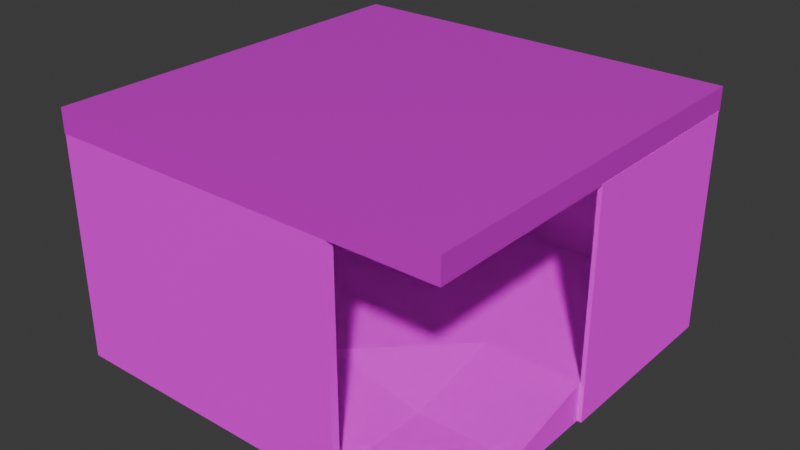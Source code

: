 # Source: POD.blend  (saved by Blender 5.2.44; exported with 4.5.12 LTS)
import bpy
from mathutils import Matrix  # noqa: F401  (used for matrix-valued properties, if any)

bpy.ops.wm.read_factory_settings(use_empty=True)
scene = bpy.context.scene
scene.name = 'Scene'

# ---- collections
col_collection = bpy.data.collections.new('Collection'); scene.collection.children.link(col_collection)

# ---- images (referenced by path relative to the original .blend; pixels are not part of the script)
import os
ASSET_DIR = os.environ.get("B2B_ASSET_DIR", "")  # directory of the original .blend (textures are referenced by path, not embedded)
HERE = os.path.dirname(os.path.abspath(__file__))  # packed textures are extracted next to this script under _unpacked/

def load_image(name, relpath, width, height, colorspace="sRGB"):
    """Load a texture the original file referenced (path relative to the .blend, or extracted next to this script)."""
    p = next((c for c in (os.path.join(HERE, relpath), os.path.join(ASSET_DIR, relpath)) if relpath and os.path.exists(c)), "")
    if p:
        img = bpy.data.images.load(p, check_existing=True)
        img.name = name
    else:  # same state as the original file: an image datablock whose file is absent (Cycles renders it pink)
        img = bpy.data.images.new(name, width, height)
        img.source = "FILE"
        img.filepath = "//" + (relpath or name)
    img.colorspace_settings.name = colorspace
    return img
img_material_001_basecolor_png = load_image('Material.001_BaseColor.png', 'Material.001_BaseColor.png', 1024, 1024, 'sRGB')
img_material_001_metallic_png = load_image('Material.001_Metallic.png', 'Material.001_Metallic.png', 1024, 1024, 'sRGB')
img_material_001_roughness_png = load_image('Material.001_Roughness.png', 'Material.001_Roughness.png', 1024, 1024, 'sRGB')
img_material_001_normal_png = load_image('Material.001_Normal.png', 'Material.001_Normal.png', 1024, 1024, 'Non-Color')
img_material_basecolor_png = load_image('Material_BaseColor.png', 'Material_BaseColor.png', 1024, 1024, 'sRGB')
img_material_metallic_png = load_image('Material_Metallic.png', 'Material_Metallic.png', 1024, 1024, 'sRGB')
img_material_roughness_png = load_image('Material_Roughness.png', 'Material_Roughness.png', 1024, 1024, 'sRGB')
img_material_normal_png = load_image('Material_Normal.png', 'Material_Normal.png', 1024, 1024, 'sRGB')

# ---- materials (node trees are filled in below, after node groups)
mat_material_001 = bpy.data.materials.new('Material.001')
mat_material = bpy.data.materials.new('Material')

# ---- material node trees
mat_material_001.use_nodes = True; mat_material_001.node_tree.nodes.clear()
_N = mat_material_001.node_tree.nodes; _L = mat_material_001.node_tree.links
n0 = _N.new('ShaderNodeBsdfPrincipled'); n0.name = 'Principled BSDF'; n0.location = (-200, 100)
n0.inputs[10].default_value = 0.005
n1 = _N.new('ShaderNodeOutputMaterial'); n1.name = 'Material Output'; n1.location = (200, 100)
n2 = _N.new('ShaderNodeTexImage'); n2.name = 'Image Texture'; n2.location = (-784, 449)
n2.image = img_material_001_basecolor_png
n3 = _N.new('ShaderNodeTexImage'); n3.name = 'Image Texture.001'; n3.location = (-764, 143)
n3.image = img_material_001_metallic_png
n4 = _N.new('ShaderNodeTexImage'); n4.name = 'Image Texture.002'; n4.location = (-795, -163)
n4.image = img_material_001_roughness_png
n5 = _N.new('ShaderNodeTexImage'); n5.name = 'Image Texture.003'; n5.location = (-818, -477)
n5.image = img_material_001_normal_png
n6 = _N.new('ShaderNodeBump'); n6.name = 'Bump'; n6.location = (-429, -312)
n6.inputs[1].default_value = 0.7
_L.new(n0.outputs[0], n1.inputs[0])
_L.new(n2.outputs[0], n0.inputs[0])
_L.new(n3.outputs[1], n0.inputs[1])
_L.new(n4.outputs[1], n0.inputs[2])
_L.new(n6.outputs[0], n0.inputs[5])
_L.new(n5.outputs[0], n6.inputs[3])
n1.is_active_output = True
mat_material.use_nodes = True; mat_material.node_tree.nodes.clear()
_N = mat_material.node_tree.nodes; _L = mat_material.node_tree.links
n0 = _N.new('ShaderNodeBsdfPrincipled'); n0.name = 'Principled BSDF'; n0.location = (-200, 100)
n0.inputs[10].default_value = 0.005
n1 = _N.new('ShaderNodeOutputMaterial'); n1.name = 'Material Output'; n1.location = (200, 100)
n2 = _N.new('ShaderNodeTexImage'); n2.name = 'Image Texture'; n2.location = (-817, 228)
n2.image = img_material_basecolor_png
n3 = _N.new('ShaderNodeTexImage'); n3.name = 'Image Texture.001'; n3.location = (-821, -70)
n3.image = img_material_metallic_png
n4 = _N.new('ShaderNodeTexImage'); n4.name = 'Image Texture.002'; n4.location = (-814, -363)
n4.image = img_material_roughness_png
n5 = _N.new('ShaderNodeTexImage'); n5.name = 'Image Texture.003'; n5.location = (-817, -667)
n5.image = img_material_normal_png
n6 = _N.new('ShaderNodeBump'); n6.name = 'Bump'; n6.location = (-423, -545)
n6.inputs[1].default_value = 0.301
n6.inputs[2].default_value = 0.8
_L.new(n0.outputs[0], n1.inputs[0])
_L.new(n2.outputs[0], n0.inputs[0])
_L.new(n5.outputs[0], n6.inputs[3])
_L.new(n6.outputs[0], n0.inputs[5])
_L.new(n4.outputs[0], n0.inputs[2])
_L.new(n3.outputs[0], n0.inputs[1])
n1.is_active_output = True

# ---- world
world_world = bpy.data.worlds.new('World'); scene.world = world_world
world_world.use_nodes = True; world_world.node_tree.nodes.clear()
_N = world_world.node_tree.nodes; _L = world_world.node_tree.links
n0 = _N.new('ShaderNodeOutputWorld'); n0.name = 'World Output'; n0.location = (200, 100)
n1 = _N.new('ShaderNodeBackground'); n1.name = 'Background'; n1.location = (-200, 100)
n1.inputs[0].default_value = (0.05088, 0.05088, 0.05088, 1.0)
_L.new(n1.outputs[0], n0.inputs[0])
n0.is_active_output = True
world_world.color = (0.05088, 0.05088, 0.05088)
world_world.sun_shadow_jitter_overblur = 0.0

# ---- meshes
me_cube_009 = bpy.data.meshes.new('Cube.009')
me_cube_009.from_pydata([(-6.031, -6.031, -0.2738), (-6.031, -6.031, 0.9625), (-6.031, 6.031, -0.2738), (-6.031, 6.031, 0.9625), (6.031, -6.031, -0.2738), (6.031, -6.031, 0.2738), (6.031, 6.031, -0.2738), (6.031, 6.031, 0.9625), (-6.031, 0.0, 0.9625), (0.0, 6.031, 0.9625), (6.031, 0.0, 0.9625), (0.0, -6.031, 0.9625), (0.0, 0.0, 0.9625), (6.031, -3.015, 0.2738), (3.015, -6.031, 0.2738), (0.0, -3.015, 0.9625), (3.015, 0.0, 0.9625), (3.015, -3.015, 0.2738), (-6.377, 6.031, -0.2738), (-6.377, -6.031, -0.2738), (-6.377, -6.031, 0.9625), (-6.377, 0.0, 0.9625), (-6.377, 6.031, 0.9625), (-6.031, 0.0, 6.714), (-6.031, 6.031, 6.714), (-6.031, -6.031, 6.714), (-6.377, 0.0, 6.714), (-6.377, 6.031, 6.714), (-6.377, -6.031, 6.714), (0.0, -6.031, -0.2738), (-6.031, -6.262, -0.2738), (-6.031, -6.262, 0.9625), (0.0, -6.262, 0.9625), (-6.377, -6.262, -0.2738), (-6.377, -6.262, 0.9625), (0.0, -6.262, -0.2738), (-6.377, -6.031, 6.717), (-6.377, -6.262, 6.717), (0.0, -6.031, 6.717), (-6.031, -6.031, 6.717), (0.0, -6.262, 6.717), (-6.031, -6.262, 6.717), (3.015, -6.031, -0.2738), (3.015, -6.264, 0.2738), (0.0, -6.264, 0.9625), (0.0, -6.264, -0.2738), (3.015, -6.264, -0.2738), (3.015, -6.031, 0.2738), (0.0, -6.031, 0.9625), (3.015, -6.264, 0.2738), (0.0, -6.264, 0.9625), (3.015, -6.031, 6.707), (0.0, -6.031, 6.717), (3.015, -6.264, 6.707), (0.0, -6.264, 6.717), (-6.031, 6.2, 0.9625), (-6.031, 6.2, -0.2738), (6.031, 6.2, -0.2738), (0.0, 6.2, 0.9625), (6.031, 6.2, 0.9625), (-6.38, 6.031, 0.9625), (-6.38, 6.031, -0.2738), (-6.38, 6.2, 0.9625), (-6.38, 6.2, -0.2738), (0.0, 6.031, 6.716), (6.031, 6.031, 6.716), (-6.031, 6.031, 6.716), (0.0, 6.2, 6.716), (6.031, 6.2, 6.716), (-6.031, 6.2, 6.716), (-6.38, 6.031, 6.716), (-6.38, 6.2, 6.716), (6.031, 0.0, -0.2738), (6.163, 6.031, 0.9625), (6.163, 6.031, -0.2738), (6.163, 0.0, -0.2738), (6.163, 0.0, 0.9625), (6.163, 6.2, 0.9625), (6.163, 6.2, -0.2738), (6.031, 6.031, 6.735), (6.031, 0.0, 6.735), (6.031, 6.2, 6.735), (6.163, 6.031, 6.735), (6.163, 0.0, 6.735), (6.163, 6.2, 6.735)], [], [(8, 3, 24, 23), (7, 59, 68, 65), (73, 77, 84, 82), (4, 5, 14, 42), (2, 6, 72, 4, 42, 29, 0), (12, 8, 1, 11, 15), (17, 15, 11, 14), (7, 9, 12, 16, 10), (9, 3, 8, 12), (13, 17, 14, 5), (10, 16, 17, 13), (16, 12, 15, 17), (19, 20, 21, 22, 18), (2, 0, 19, 18), (3, 2, 18, 22), (20, 1, 25, 28), (19, 0, 30, 33), (23, 24, 27, 26), (25, 23, 26, 28), (3, 22, 27, 24), (1, 8, 23, 25), (21, 20, 28, 26), (22, 21, 26, 27), (11, 1, 39, 38), (30, 31, 34, 33), (35, 32, 31, 30), (1, 20, 36, 39), (29, 11, 32, 35), (20, 19, 33, 34), (0, 29, 35, 30), (39, 36, 37, 41), (38, 39, 41, 40), (31, 32, 40, 41), (32, 11, 38, 40), (34, 31, 41, 37), (20, 34, 37, 36), (46, 43, 44, 45), (14, 11, 48, 47), (42, 14, 43, 46), (11, 29, 45, 44), (29, 42, 46, 45), (48, 50, 54, 52), (11, 44, 50, 48), (44, 43, 49, 50), (43, 14, 47, 49), (51, 52, 54, 53), (47, 48, 52, 51), (49, 47, 51, 53), (50, 49, 53, 54), (56, 55, 58, 59, 57), (2, 3, 60, 61), (10, 72, 75, 76), (6, 2, 56, 57), (59, 58, 67, 68), (61, 60, 62, 63), (55, 56, 63, 62), (9, 7, 65, 64), (56, 2, 61, 63), (64, 65, 68, 67), (66, 64, 67, 69), (66, 69, 71, 70), (60, 3, 66, 70), (62, 60, 70, 71), (3, 9, 64, 66), (55, 62, 71, 69), (58, 55, 69, 67), (74, 73, 76, 75), (72, 10, 13, 5, 4), (73, 74, 78, 77), (6, 57, 78, 74), (7, 10, 80, 79), (57, 59, 77, 78), (72, 6, 74, 75), (79, 80, 83, 82), (81, 79, 82, 84), (59, 7, 79, 81), (76, 73, 82, 83), (77, 59, 81, 84), (10, 76, 83, 80)])
_uv = me_cube_009.uv_layers.new(name='UVMap')
_uv.uv.foreach_set('vector', [0.5176, 0.5239, 0.5176, 0.6854, 0.3637, 0.6854, 0.3637, 0.5239, 0.164, 0.698, 0.164, 0.7025, 0.01, 0.7025, 0.01, 0.698, 0.5752, 0.8635, 0.5707, 0.8635, 0.5707, 0.709, 0.5752, 0.709, 0.7746, 0.2979, 0.7599, 0.2979, 0.7599, 0.2171, 0.7746, 0.2171, 0.3391, 0.01934, 0.3391, 0.3422, 0.1777, 0.3422, 0.01623, 0.3422, 0.01623, 0.2615, 0.01623, 0.1808, 0.01623, 0.01934, 0.5251, 0.1715, 0.5251, 0.01006, 0.6865, 0.01, 0.6865, 0.1714, 0.6058, 0.1714, 0.6061, 0.2525, 0.6058, 0.1714, 0.6865, 0.1714, 0.6868, 0.2525, 0.3637, 0.333, 0.3637, 0.1715, 0.5251, 0.1715, 0.5251, 0.2522, 0.5251, 0.3329, 0.3637, 0.1715, 0.3637, 0.01013, 0.5251, 0.01006, 0.5251, 0.1715, 0.6061, 0.3332, 0.6061, 0.2525, 0.6868, 0.2525, 0.6868, 0.3332, 0.5251, 0.3329, 0.5251, 0.2522, 0.6061, 0.2525, 0.6061, 0.3332, 0.5251, 0.2522, 0.5251, 0.1715, 0.6058, 0.1714, 0.6061, 0.2525, 0.9655, 0.6761, 0.9324, 0.6761, 0.9324, 0.5147, 0.9324, 0.3532, 0.9655, 0.3532, 0.3391, 0.01934, 0.01623, 0.01934, 0.01623, 0.01009, 0.3391, 0.01009, 0.5176, 0.6854, 0.5507, 0.6854, 0.5507, 0.6946, 0.5176, 0.6946, 0.5176, 0.3532, 0.5176, 0.3625, 0.3637, 0.3625, 0.3637, 0.3532, 0.01623, 0.01009, 0.01623, 0.01934, 0.01005, 0.01934, 0.01005, 0.01009, 0.3344, 0.5272, 0.3344, 0.3658, 0.3437, 0.3658, 0.3437, 0.5272, 0.3344, 0.6886, 0.3344, 0.5272, 0.3437, 0.5272, 0.3437, 0.6886, 0.5176, 0.6854, 0.5176, 0.6946, 0.3637, 0.6946, 0.3637, 0.6854, 0.5176, 0.3625, 0.5176, 0.5239, 0.3637, 0.5239, 0.3637, 0.3625, 0.9324, 0.5147, 0.9324, 0.6761, 0.7784, 0.6761, 0.7784, 0.5147, 0.9324, 0.3532, 0.9324, 0.5147, 0.7784, 0.5147, 0.7784, 0.3532, 0.5177, 0.7146, 0.5177, 0.8761, 0.3637, 0.8761, 0.3637, 0.7146, 0.8683, 0.1971, 0.8683, 0.1641, 0.8775, 0.1641, 0.8775, 0.1971, 0.7068, 0.1971, 0.7068, 0.1641, 0.8683, 0.1641, 0.8683, 0.1971, 0.5177, 0.8761, 0.5177, 0.8853, 0.3637, 0.8853, 0.3637, 0.8761, 0.8314, 0.8894, 0.8314, 0.8563, 0.8376, 0.8563, 0.8376, 0.8894, 0.9324, 0.6761, 0.9655, 0.6761, 0.9655, 0.6823, 0.9324, 0.6823, 0.01623, 0.01934, 0.01623, 0.1808, 0.01005, 0.1808, 0.01005, 0.01934, 0.5377, 0.7239, 0.5377, 0.7146, 0.5439, 0.7146, 0.5439, 0.7239, 0.5377, 0.8853, 0.5377, 0.7239, 0.5439, 0.7239, 0.5439, 0.8853, 0.8683, 0.1641, 0.7068, 0.1641, 0.7068, 0.01, 0.8683, 0.01, 0.8376, 0.8563, 0.8314, 0.8563, 0.8314, 0.7023, 0.8376, 0.7023, 0.8775, 0.1641, 0.8683, 0.1641, 0.8683, 0.01, 0.8775, 0.01, 0.9324, 0.6761, 0.9324, 0.6823, 0.7783, 0.6823, 0.7783, 0.6761, 0.7068, 0.2171, 0.7215, 0.2171, 0.7399, 0.2979, 0.7068, 0.2979, 0.7331, 0.3325, 0.7331, 0.3325, 0.7331, 0.3325, 0.7331, 0.3325, 0.7068, 0.3325, 0.7068, 0.3179, 0.7131, 0.3179, 0.7131, 0.3325, 0.2233, 0.7508, 0.2233, 0.7838, 0.2171, 0.7838, 0.2171, 0.7508, 0.01623, 0.1808, 0.01623, 0.2615, 0.01, 0.2615, 0.01, 0.1808, 0.1971, 0.8766, 0.1909, 0.8766, 0.1909, 0.7225, 0.1971, 0.7225, 0.7331, 0.3325, 0.7331, 0.3325, 0.7331, 0.3325, 0.7331, 0.3325, 0.7331, 0.3325, 0.7331, 0.3325, 0.7331, 0.3325, 0.7331, 0.3325, 0.7331, 0.3325, 0.7331, 0.3325, 0.7331, 0.3325, 0.7331, 0.3325, 0.7946, 0.2979, 0.7946, 0.2171, 0.8008, 0.2171, 0.8008, 0.2979, 0.2978, 0.5383, 0.2171, 0.5198, 0.2171, 0.3658, 0.2978, 0.366, 0.3406, 0.8808, 0.3344, 0.8808, 0.3344, 0.7086, 0.3406, 0.7086, 0.2978, 0.7123, 0.2171, 0.7308, 0.2171, 0.5585, 0.2978, 0.5583, 0.7583, 0.6797, 0.7252, 0.6797, 0.7252, 0.5182, 0.7252, 0.3568, 0.7583, 0.3568, 0.1971, 0.3751, 0.164, 0.3751, 0.164, 0.3658, 0.1971, 0.3658, 0.8857, 0.8568, 0.8857, 0.8899, 0.8821, 0.8899, 0.8821, 0.8568, 0.3391, 0.3422, 0.3391, 0.01934, 0.3437, 0.01934, 0.3437, 0.3422, 0.7252, 0.3568, 0.7252, 0.5182, 0.5712, 0.5182, 0.5712, 0.3568, 0.8576, 0.8894, 0.8576, 0.8563, 0.8621, 0.8563, 0.8621, 0.8894, 0.7252, 0.6797, 0.7583, 0.6797, 0.7583, 0.689, 0.7252, 0.689, 0.164, 0.5366, 0.164, 0.698, 0.01, 0.698, 0.01, 0.5366, 0.3437, 0.01934, 0.3391, 0.01934, 0.3391, 0.01, 0.3437, 0.01, 0.99, 0.524, 0.99, 0.6854, 0.9855, 0.6854, 0.9855, 0.524, 0.99, 0.3626, 0.99, 0.524, 0.9855, 0.524, 0.9855, 0.3626, 0.99, 0.3626, 0.9855, 0.3626, 0.9855, 0.3532, 0.99, 0.3532, 0.164, 0.3658, 0.164, 0.3751, 0.01, 0.3751, 0.01, 0.3658, 0.8621, 0.8563, 0.8576, 0.8563, 0.8576, 0.7023, 0.8621, 0.7023, 0.164, 0.3751, 0.164, 0.5366, 0.01, 0.5366, 0.01, 0.3751, 0.7252, 0.6797, 0.7252, 0.689, 0.5712, 0.689, 0.5712, 0.6797, 0.7252, 0.5182, 0.7252, 0.6797, 0.5712, 0.6797, 0.5712, 0.5182, 0.5752, 0.8966, 0.5752, 0.8635, 0.7367, 0.8635, 0.7367, 0.8966, 0.7783, 0.7023, 0.8114, 0.7023, 0.793, 0.783, 0.793, 0.8637, 0.7783, 0.8637, 0.5752, 0.8635, 0.5752, 0.8966, 0.5707, 0.8966, 0.5707, 0.8635, 0.3391, 0.3422, 0.3437, 0.3422, 0.3437, 0.3458, 0.3391, 0.3458, 0.1645, 0.7271, 0.1645, 0.8885, 0.01, 0.8885, 0.01, 0.7271, 0.7583, 0.3568, 0.7252, 0.3568, 0.7252, 0.3532, 0.7583, 0.3532, 0.1777, 0.3422, 0.3391, 0.3422, 0.3391, 0.3458, 0.1777, 0.3458, 0.9011, 0.01453, 0.9011, 0.1759, 0.8975, 0.1759, 0.8975, 0.01453, 0.9011, 0.01, 0.9011, 0.01453, 0.8975, 0.01453, 0.8975, 0.01, 0.1645, 0.7225, 0.1645, 0.7271, 0.01, 0.7271, 0.01, 0.7225, 0.7367, 0.8635, 0.5752, 0.8635, 0.5752, 0.709, 0.7367, 0.709, 0.7252, 0.3532, 0.7252, 0.3568, 0.5707, 0.3568, 0.5707, 0.3532, 0.8857, 0.8568, 0.8821, 0.8568, 0.8821, 0.7023, 0.8857, 0.7023])
me_cube_009.materials.append(mat_material_001)
me_cube_009.update()
me_cube = bpy.data.meshes.new('Cube')
me_cube.from_pydata([(-1.0, -1.0, -1.0), (-1.0, -1.0, 1.0), (-1.0, 1.0, -1.0), (-1.0, 1.0, 1.0), (1.0, -1.0, -1.0), (1.0, -1.0, 1.0), (1.0, 1.0, -1.0), (1.0, 1.0, 1.0)], [], [(0, 1, 3, 2), (2, 3, 7, 6), (6, 7, 5, 4), (4, 5, 1, 0), (2, 6, 4, 0), (7, 3, 1, 5)])
_uv = me_cube.uv_layers.new(name='UVMap')
_uv.uv.foreach_set('vector', [0.3233, 0.19, 0.01, 0.19, 0.01, 0.1433, 0.3233, 0.1433, 0.3233, 0.5226, 0.01, 0.5226, 0.01, 0.4774, 0.3233, 0.4774, 0.6567, 0.1899, 0.3433, 0.1899, 0.3433, 0.1434, 0.6567, 0.1434, 0.6567, 0.5217, 0.3433, 0.5217, 0.3433, 0.4783, 0.6567, 0.4783, 0.3233, 0.6767, 0.3233, 0.99, 0.01, 0.99, 0.01, 0.6767, 0.6567, 0.6767, 0.6567, 0.99, 0.3433, 0.99, 0.3433, 0.6767])
me_cube.materials.append(mat_material)
me_cube.update()

# ---- objects
ob_cube = bpy.data.objects.new('Cube', me_cube_009)
ob_cube_001 = bpy.data.objects.new('Cube.001', me_cube)

# ---- transforms, parenting, visibility, modifiers, constraints
ob_cube.location = (0.0, 0.0, -0.02781)
ob_cube_001.location = (-0.1222, 0.0, 7.046)
ob_cube_001.scale = (6.279, 6.267, 0.3701)

# ---- collection membership
col_collection.objects.link(ob_cube)
col_collection.objects.link(ob_cube_001)

# ---- scene / render settings (as saved in the file)
scene.frame_start = 1; scene.frame_end = 250; scene.frame_set(35)
scene.render.engine = 'BLENDER_EEVEE_NEXT'
scene.render.bake_bias = 0.0
scene.render.bake_samples = 0
scene.render.compositor_device = 'GPU'
scene.eevee.use_volume_custom_range = False
scene.eevee.fast_gi_thickness_near = 0.1
scene.eevee.fast_gi_thickness_far = 0.0
scene.eevee.ray_tracing_options.screen_trace_thickness = 0.1
bpy.context.view_layer.update()

# ---- added for rendering (the .blend has no active camera and no usable light): camera, sun
cam_auto = bpy.data.cameras.new('AutoCamera')
cam_auto.lens = 50.0
cam_auto.sensor_width = 36.0
cam_auto.clip_end = 1000.0
ob_auto_camera = bpy.data.objects.new('AutoCamera', cam_auto)
scene.collection.objects.link(ob_auto_camera)
ob_auto_camera.location = (17.7864, -21.4866, 17.8818)
ob_auto_camera.rotation_euler = (1.09748, -7.21219e-08, 0.694738)
scene.camera = ob_auto_camera
light_auto_sun = bpy.data.lights.new('AutoSun', 'SUN')
light_auto_sun.energy = 3.0
light_auto_sun.angle = 0.0523599
ob_auto_sun = bpy.data.objects.new('AutoSun', light_auto_sun)
scene.collection.objects.link(ob_auto_sun)
ob_auto_sun.rotation_euler = (0.872665, 0.174533, 0.523599)
bpy.context.view_layer.update()
